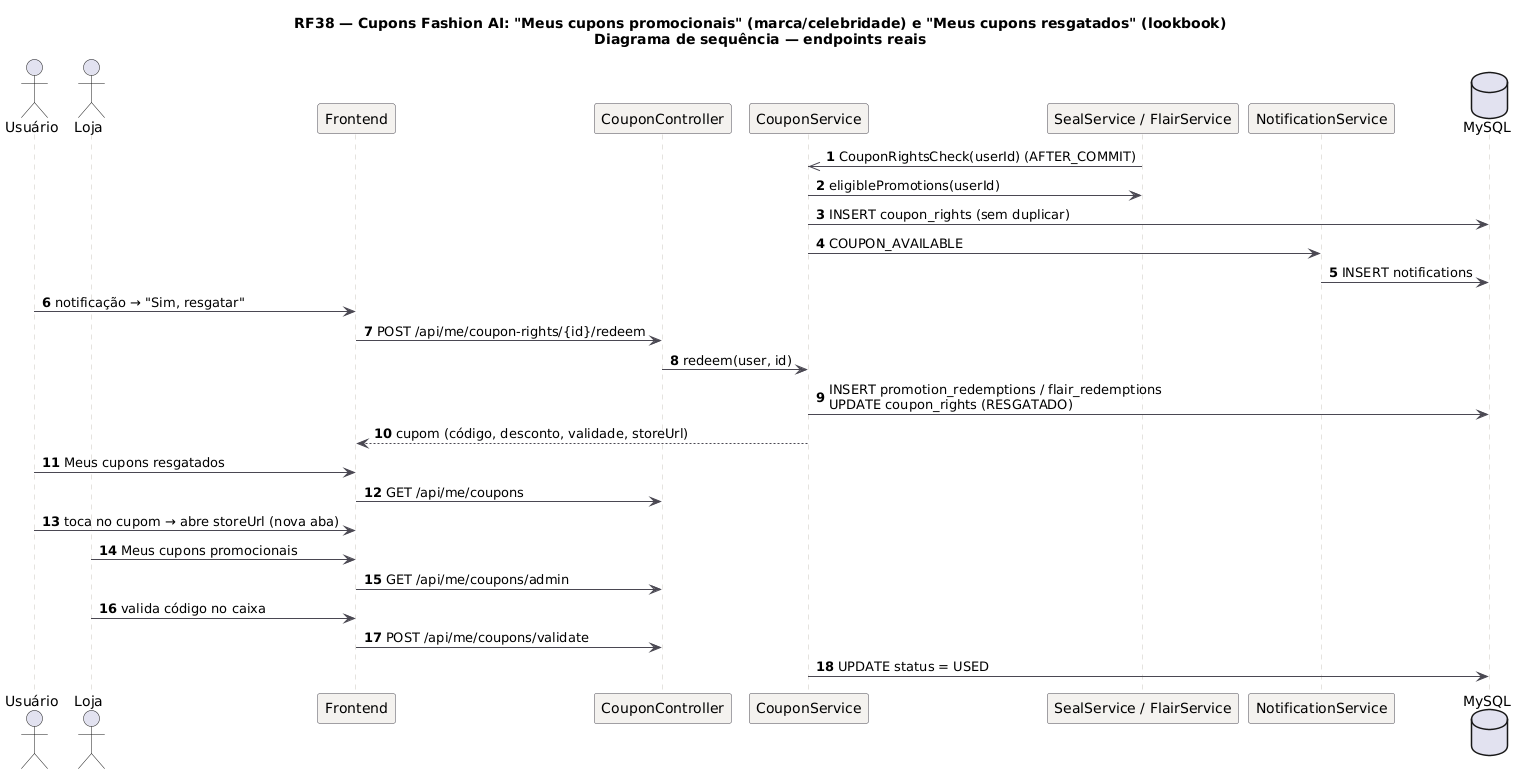

The diagram above was rendered by PlantUML. Its source (embedded in the PNG):
@startuml RF38_Sequencia
title RF38 — Cupons Fashion AI: "Meus cupons promocionais" (marca/celebridade) e "Meus cupons resgatados" (lookbook)\nDiagrama de sequência — endpoints reais
skinparam backgroundColor #FFFFFF
skinparam sequence {
  ArrowColor #4A4852
  LifeLineBorderColor #CBC6BE
  ParticipantBackgroundColor #F4F2EF
  ParticipantBorderColor #4A4852
}
autonumber
actor Usuário as U
actor Loja as L
participant "Frontend" as FE
participant "CouponController" as C
participant "CouponService" as S
participant "SealService / FlairService" as SRC
participant "NotificationService" as N
database "MySQL" as DB
SRC ->> S: CouponRightsCheck(userId) (AFTER_COMMIT)
S -> SRC: eligiblePromotions(userId)
S -> DB: INSERT coupon_rights (sem duplicar)
S -> N: COUPON_AVAILABLE
N -> DB: INSERT notifications
U -> FE: notificação → "Sim, resgatar"
FE -> C: POST /api/me/coupon-rights/{id}/redeem
C -> S: redeem(user, id)
S -> DB: INSERT promotion_redemptions / flair_redemptions\nUPDATE coupon_rights (RESGATADO)
S --> FE: cupom (código, desconto, validade, storeUrl)
U -> FE: Meus cupons resgatados
FE -> C: GET /api/me/coupons
U -> FE: toca no cupom → abre storeUrl (nova aba)
L -> FE: Meus cupons promocionais
FE -> C: GET /api/me/coupons/admin
L -> FE: valida código no caixa
FE -> C: POST /api/me/coupons/validate
S -> DB: UPDATE status = USED
@enduml